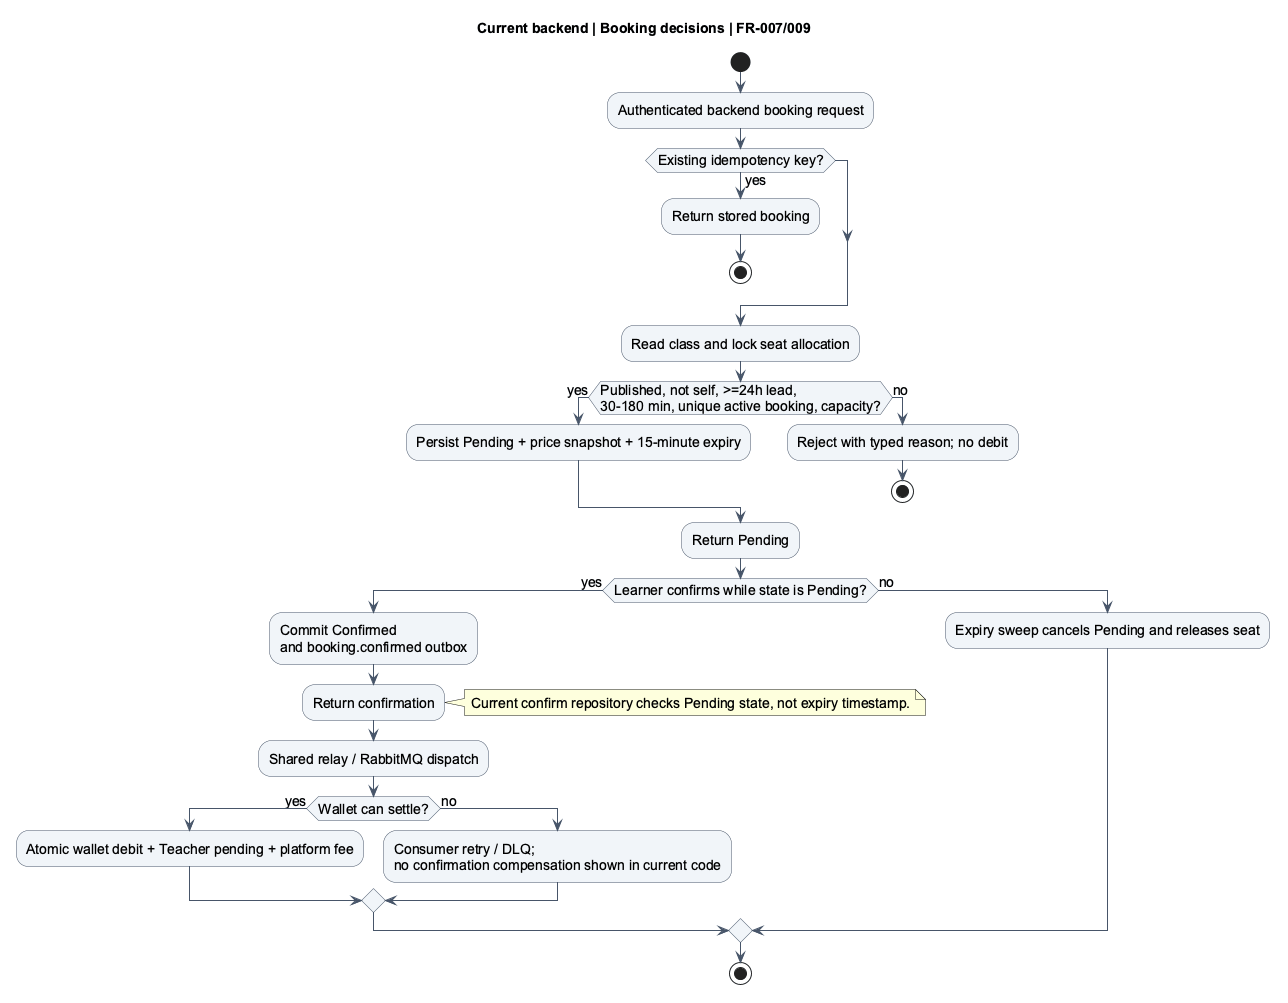

The diagram above was rendered by PlantUML. Its source (embedded in the PNG):
@startuml
title Current backend | Booking decisions | FR-007/009
skinparam backgroundColor #FFFFFF
skinparam shadowing false
skinparam defaultFontName Arial
skinparam defaultFontSize 14
skinparam ArrowColor #475569
skinparam sequenceParticipantBackgroundColor #F1F5F9
skinparam sequenceParticipantBorderColor #475569
skinparam activityBackgroundColor #F1F5F9
skinparam activityBorderColor #475569
skinparam stateBackgroundColor #F1F5F9
skinparam stateBorderColor #475569
start
:Authenticated backend booking request;
if (Existing idempotency key?) then (yes)
 :Return stored booking;
 stop
endif
:Read class and lock seat allocation;
if (Published, not self, >=24h lead,\n30-180 min, unique active booking, capacity?) then (yes)
 :Persist Pending + price snapshot + 15-minute expiry;
else (no)
 :Reject with typed reason; no debit;
 stop
endif
:Return Pending;
if (Learner confirms while state is Pending?) then (yes)
 :Commit Confirmed\nand booking.confirmed outbox;
 :Return confirmation;
note right: Current confirm repository checks Pending state, not expiry timestamp.
 :Shared relay / RabbitMQ dispatch;
 if (Wallet can settle?) then (yes)
  :Atomic wallet debit + Teacher pending + platform fee;
 else (no)
  :Consumer retry / DLQ;\nno confirmation compensation shown in current code;
 endif
else (no)
 :Expiry sweep cancels Pending and releases seat;
endif
stop
@enduml